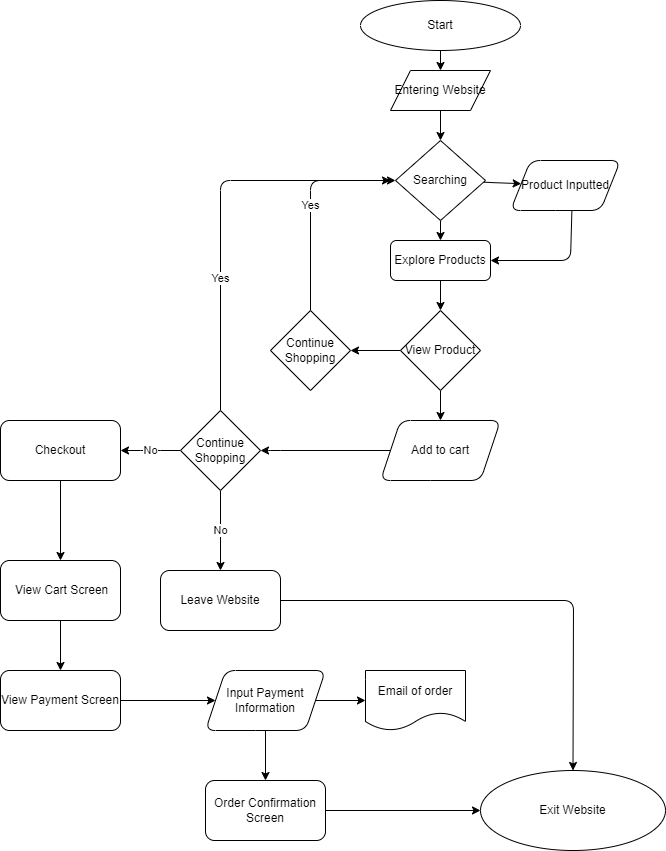

The diagram above was exported from draw.io. Its source (the exported page's mxGraphModel, read from the mxfile embedded in the PNG):
<mxGraphModel dx="1980" dy="590" grid="1" gridSize="10" guides="1" tooltips="1" connect="1" arrows="1" fold="1" page="1" pageScale="1" pageWidth="850" pageHeight="1100" math="0" shadow="0">
  <root>
    <mxCell id="0" />
    <mxCell id="1" parent="0" />
    <mxCell id="4" style="edgeStyle=none;html=1;exitX=0.5;exitY=1;exitDx=0;exitDy=0;entryX=0.5;entryY=0;entryDx=0;entryDy=0;" edge="1" parent="1" source="2" target="3">
      <mxGeometry relative="1" as="geometry" />
    </mxCell>
    <mxCell id="2" value="Start" style="ellipse;whiteSpace=wrap;html=1;" vertex="1" parent="1">
      <mxGeometry x="-330" y="30" width="160" height="50" as="geometry" />
    </mxCell>
    <mxCell id="11" value="" style="edgeStyle=none;html=1;" edge="1" parent="1" source="3" target="10">
      <mxGeometry relative="1" as="geometry" />
    </mxCell>
    <mxCell id="3" value="Entering Website" style="shape=parallelogram;perimeter=parallelogramPerimeter;whiteSpace=wrap;html=1;fixedSize=1;" vertex="1" parent="1">
      <mxGeometry x="-300" y="100" width="100" height="40" as="geometry" />
    </mxCell>
    <mxCell id="15" value="" style="edgeStyle=none;html=1;" edge="1" parent="1" source="10" target="14">
      <mxGeometry relative="1" as="geometry" />
    </mxCell>
    <mxCell id="17" value="" style="edgeStyle=none;html=1;" edge="1" parent="1" source="10" target="16">
      <mxGeometry relative="1" as="geometry" />
    </mxCell>
    <mxCell id="10" value="Searching" style="rhombus;whiteSpace=wrap;html=1;" vertex="1" parent="1">
      <mxGeometry x="-295" y="170" width="90" height="80" as="geometry" />
    </mxCell>
    <mxCell id="19" value="" style="edgeStyle=none;html=1;entryX=1;entryY=0.5;entryDx=0;entryDy=0;exitX=0.558;exitY=1.007;exitDx=0;exitDy=0;exitPerimeter=0;" edge="1" parent="1" source="14" target="16">
      <mxGeometry relative="1" as="geometry">
        <mxPoint x="-125" y="330" as="targetPoint" />
        <Array as="points">
          <mxPoint x="-120" y="290" />
        </Array>
      </mxGeometry>
    </mxCell>
    <mxCell id="14" value="Product Inputted" style="shape=parallelogram;perimeter=parallelogramPerimeter;whiteSpace=wrap;html=1;fixedSize=1;rounded=1;" vertex="1" parent="1">
      <mxGeometry x="-180" y="190" width="110" height="50" as="geometry" />
    </mxCell>
    <mxCell id="25" value="" style="edgeStyle=none;html=1;" edge="1" parent="1" source="16" target="24">
      <mxGeometry relative="1" as="geometry" />
    </mxCell>
    <mxCell id="16" value="Explore Products" style="rounded=1;whiteSpace=wrap;html=1;" vertex="1" parent="1">
      <mxGeometry x="-300" y="270" width="100" height="40" as="geometry" />
    </mxCell>
    <mxCell id="30" value="" style="edgeStyle=none;html=1;" edge="1" parent="1" source="24" target="29">
      <mxGeometry relative="1" as="geometry" />
    </mxCell>
    <mxCell id="54" value="" style="edgeStyle=none;html=1;" edge="1" parent="1" source="24" target="38">
      <mxGeometry relative="1" as="geometry" />
    </mxCell>
    <mxCell id="24" value="View Product" style="rhombus;whiteSpace=wrap;html=1;rounded=0;" vertex="1" parent="1">
      <mxGeometry x="-290" y="340" width="80" height="80" as="geometry" />
    </mxCell>
    <mxCell id="32" value="Yes" style="edgeStyle=none;html=1;exitX=0.5;exitY=0;exitDx=0;exitDy=0;" edge="1" parent="1" source="38">
      <mxGeometry relative="1" as="geometry">
        <mxPoint x="-512.3529411764706" y="349.9999999999999" as="sourcePoint" />
        <mxPoint x="-300" y="210" as="targetPoint" />
        <Array as="points">
          <mxPoint x="-380" y="210" />
        </Array>
      </mxGeometry>
    </mxCell>
    <mxCell id="31" style="edgeStyle=none;html=1;" edge="1" parent="1" source="29" target="33">
      <mxGeometry relative="1" as="geometry">
        <mxPoint x="-420" y="430" as="targetPoint" />
        <Array as="points">
          <mxPoint x="-420" y="480" />
        </Array>
      </mxGeometry>
    </mxCell>
    <mxCell id="29" value="Add to cart" style="shape=parallelogram;perimeter=parallelogramPerimeter;whiteSpace=wrap;html=1;fixedSize=1;rounded=1;" vertex="1" parent="1">
      <mxGeometry x="-310" y="450" width="120" height="60" as="geometry" />
    </mxCell>
    <mxCell id="36" value="No" style="edgeStyle=none;html=1;" edge="1" parent="1" source="33" target="35">
      <mxGeometry relative="1" as="geometry" />
    </mxCell>
    <mxCell id="40" value="No" style="edgeStyle=none;html=1;" edge="1" parent="1" source="33" target="39">
      <mxGeometry relative="1" as="geometry">
        <Array as="points">
          <mxPoint x="-540" y="480" />
        </Array>
      </mxGeometry>
    </mxCell>
    <mxCell id="55" style="edgeStyle=none;html=1;entryX=0;entryY=0.5;entryDx=0;entryDy=0;" edge="1" parent="1" source="33" target="10">
      <mxGeometry relative="1" as="geometry">
        <mxPoint x="-470" y="210" as="targetPoint" />
        <Array as="points">
          <mxPoint x="-470" y="210" />
        </Array>
      </mxGeometry>
    </mxCell>
    <mxCell id="56" value="Yes" style="edgeLabel;html=1;align=center;verticalAlign=middle;resizable=0;points=[];" vertex="1" connectable="0" parent="55">
      <mxGeometry x="-0.3456" y="1" relative="1" as="geometry">
        <mxPoint as="offset" />
      </mxGeometry>
    </mxCell>
    <mxCell id="33" value="Continue Shopping" style="rhombus;whiteSpace=wrap;html=1;rounded=0;" vertex="1" parent="1">
      <mxGeometry x="-510" y="440" width="80" height="80" as="geometry" />
    </mxCell>
    <mxCell id="60" style="edgeStyle=none;html=1;entryX=0.5;entryY=0;entryDx=0;entryDy=0;" edge="1" parent="1" source="35" target="57">
      <mxGeometry relative="1" as="geometry">
        <Array as="points">
          <mxPoint x="-117" y="630" />
        </Array>
      </mxGeometry>
    </mxCell>
    <mxCell id="35" value="Leave Website" style="whiteSpace=wrap;html=1;rounded=1;" vertex="1" parent="1">
      <mxGeometry x="-530" y="600" width="120" height="60" as="geometry" />
    </mxCell>
    <mxCell id="38" value="Continue Shopping" style="rhombus;whiteSpace=wrap;html=1;rounded=0;" vertex="1" parent="1">
      <mxGeometry x="-420" y="340" width="80" height="80" as="geometry" />
    </mxCell>
    <mxCell id="42" value="" style="edgeStyle=none;html=1;" edge="1" parent="1" source="39" target="41">
      <mxGeometry relative="1" as="geometry" />
    </mxCell>
    <mxCell id="39" value="Checkout" style="whiteSpace=wrap;html=1;rounded=1;" vertex="1" parent="1">
      <mxGeometry x="-690" y="450" width="120" height="60" as="geometry" />
    </mxCell>
    <mxCell id="52" value="" style="edgeStyle=none;html=1;" edge="1" parent="1" source="41" target="43">
      <mxGeometry relative="1" as="geometry" />
    </mxCell>
    <mxCell id="41" value="&amp;nbsp;View Cart Screen" style="whiteSpace=wrap;html=1;rounded=1;" vertex="1" parent="1">
      <mxGeometry x="-690" y="590" width="120" height="60" as="geometry" />
    </mxCell>
    <mxCell id="47" value="" style="edgeStyle=none;html=1;" edge="1" parent="1" source="43" target="46">
      <mxGeometry relative="1" as="geometry" />
    </mxCell>
    <mxCell id="43" value="View Payment Screen" style="whiteSpace=wrap;html=1;rounded=1;" vertex="1" parent="1">
      <mxGeometry x="-690" y="700" width="120" height="60" as="geometry" />
    </mxCell>
    <mxCell id="49" value="" style="edgeStyle=none;html=1;" edge="1" parent="1" source="46" target="48">
      <mxGeometry relative="1" as="geometry" />
    </mxCell>
    <mxCell id="51" value="" style="edgeStyle=none;html=1;" edge="1" parent="1" source="46" target="50">
      <mxGeometry relative="1" as="geometry" />
    </mxCell>
    <mxCell id="46" value="Input Payment Information" style="shape=parallelogram;perimeter=parallelogramPerimeter;whiteSpace=wrap;html=1;fixedSize=1;rounded=1;" vertex="1" parent="1">
      <mxGeometry x="-485" y="700" width="120" height="60" as="geometry" />
    </mxCell>
    <mxCell id="59" value="" style="edgeStyle=none;html=1;" edge="1" parent="1" source="48" target="57">
      <mxGeometry relative="1" as="geometry" />
    </mxCell>
    <mxCell id="48" value="Order Confirmation Screen" style="rounded=1;whiteSpace=wrap;html=1;" vertex="1" parent="1">
      <mxGeometry x="-485" y="810" width="120" height="60" as="geometry" />
    </mxCell>
    <mxCell id="50" value="Email of order" style="shape=document;whiteSpace=wrap;html=1;boundedLbl=1;rounded=1;" vertex="1" parent="1">
      <mxGeometry x="-325" y="700" width="100" height="60" as="geometry" />
    </mxCell>
    <mxCell id="57" value="Exit Website" style="ellipse;whiteSpace=wrap;html=1;rounded=1;" vertex="1" parent="1">
      <mxGeometry x="-210" y="800" width="185" height="80" as="geometry" />
    </mxCell>
  </root>
</mxGraphModel>